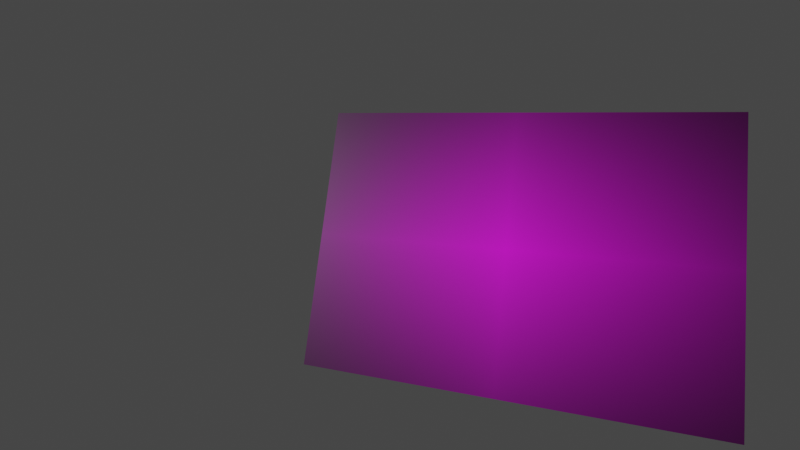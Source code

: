 # Source: calibration.blend  (saved by Blender 3.1.7; exported with 4.5.12 LTS)
import bpy
from mathutils import Matrix  # noqa: F401  (used for matrix-valued properties, if any)

bpy.ops.wm.read_factory_settings(use_empty=True)
scene = bpy.context.scene
scene.name = 'Scene'

# ---- collections
col_collection = bpy.data.collections.new('Collection'); scene.collection.children.link(col_collection)

# ---- images (referenced by path relative to the original .blend; pixels are not part of the script)
import os
ASSET_DIR = os.environ.get("B2B_ASSET_DIR", "")  # directory of the original .blend (textures are referenced by path, not embedded)
HERE = os.path.dirname(os.path.abspath(__file__))  # packed textures are extracted next to this script under _unpacked/

def load_image(name, relpath, width, height, colorspace="sRGB"):
    """Load a texture the original file referenced (path relative to the .blend, or extracted next to this script)."""
    p = next((c for c in (os.path.join(HERE, relpath), os.path.join(ASSET_DIR, relpath)) if relpath and os.path.exists(c)), "")
    if p:
        img = bpy.data.images.load(p, check_existing=True)
        img.name = name
    else:  # same state as the original file: an image datablock whose file is absent (Cycles renders it pink)
        img = bpy.data.images.new(name, width, height)
        img.source = "FILE"
        img.filepath = "//" + (relpath or name)
    img.colorspace_settings.name = colorspace
    return img
img_checkerboard_png = load_image('checkerboard.png', 'checkerboard.png', 1024, 1024, 'sRGB')
img_circles_png = load_image('circles.png', 'circles.png', 1024, 1024, 'sRGB')
img_radon_png = load_image('radon.png', 'radon.png', 1024, 1024, 'sRGB')

# ---- materials (node trees are filled in below, after node groups)
mat_checkerboard = bpy.data.materials.new('checkerboard')
mat_checkerboard.surface_render_method = 'BLENDED'
mat_checkerboard.blend_method = 'BLEND'
mat_checkerboard.use_transparent_shadow = False
mat_circles = bpy.data.materials.new('circles')
mat_circles.use_transparent_shadow = False
mat_radon = bpy.data.materials.new('radon')
mat_radon.use_transparent_shadow = False

# ---- material node trees
mat_checkerboard.use_nodes = True; mat_checkerboard.node_tree.nodes.clear()
_N = mat_checkerboard.node_tree.nodes; _L = mat_checkerboard.node_tree.links
n0 = _N.new('ShaderNodeOutputMaterial'); n0.name = 'Material Output'; n0.location = (300, 300)
n1 = _N.new('ShaderNodeTexImage'); n1.name = 'Image Texture'; n1.location = (-200, 300)
n1.image = img_checkerboard_png
n1.extension = 'CLIP'
n2 = _N.new('ShaderNodeBsdfPrincipled'); n2.name = 'Principled BSDF'; n2.location = (0, 300)
n2.distribution = 'GGX'
n2.subsurface_method = 'RANDOM_WALK_SKIN'
n2.inputs[3].default_value = 1.45
n2.inputs[27].default_value = (0.0, 0.0, 0.0, 1.0)
n2.inputs[28].default_value = 1.0
_L.new(n1.outputs[0], n2.inputs[0])
_L.new(n2.outputs[0], n0.inputs[0])
n0.is_active_output = True
mat_circles.use_nodes = True; mat_circles.node_tree.nodes.clear()
_N = mat_circles.node_tree.nodes; _L = mat_circles.node_tree.links
n0 = _N.new('ShaderNodeOutputMaterial'); n0.name = 'Material Output'; n0.location = (300, 300)
n1 = _N.new('ShaderNodeTexImage'); n1.name = 'Image Texture'; n1.location = (-200, 300)
n1.image = img_circles_png
n1.extension = 'CLIP'
n2 = _N.new('ShaderNodeBsdfPrincipled'); n2.name = 'Principled BSDF'; n2.location = (0, 300)
n2.distribution = 'GGX'
n2.subsurface_method = 'RANDOM_WALK_SKIN'
n2.inputs[3].default_value = 1.45
n2.inputs[27].default_value = (0.0, 0.0, 0.0, 1.0)
n2.inputs[28].default_value = 1.0
_L.new(n1.outputs[0], n2.inputs[0])
_L.new(n2.outputs[0], n0.inputs[0])
n0.is_active_output = True
mat_radon.use_nodes = True; mat_radon.node_tree.nodes.clear()
_N = mat_radon.node_tree.nodes; _L = mat_radon.node_tree.links
n0 = _N.new('ShaderNodeOutputMaterial'); n0.name = 'Material Output'; n0.location = (300, 300)
n1 = _N.new('ShaderNodeTexImage'); n1.name = 'Image Texture'; n1.location = (-200, 300)
n1.image = img_radon_png
n1.extension = 'CLIP'
n2 = _N.new('ShaderNodeBsdfPrincipled'); n2.name = 'Principled BSDF'; n2.location = (0, 300)
n2.distribution = 'GGX'
n2.subsurface_method = 'RANDOM_WALK_SKIN'
n2.inputs[3].default_value = 1.45
n2.inputs[27].default_value = (0.0, 0.0, 0.0, 1.0)
n2.inputs[28].default_value = 1.0
_L.new(n1.outputs[0], n2.inputs[0])
_L.new(n2.outputs[0], n0.inputs[0])
n0.is_active_output = True

# ---- world
world_world = bpy.data.worlds.new('World'); scene.world = world_world
world_world.use_nodes = True; world_world.node_tree.nodes.clear()
_N = world_world.node_tree.nodes; _L = world_world.node_tree.links
n0 = _N.new('ShaderNodeOutputWorld'); n0.name = 'World Output'; n0.location = (300, 300)
n1 = _N.new('ShaderNodeBackground'); n1.name = 'Background'; n1.location = (10, 300)
n1.inputs[0].default_value = (0.05088, 0.05088, 0.05088, 1.0)
_L.new(n1.outputs[0], n0.inputs[0])
n0.is_active_output = True
world_world.color = (0.05088, 0.05088, 0.05088)
world_world.use_sun_shadow = False
world_world.sun_shadow_jitter_overblur = 0.0

# ---- cameras
cam_camera = bpy.data.cameras.new('Camera')
cam_camera.clip_end = 100.0
cam_camera.lens = 20.0
cam_camera.ortho_scale = 7.314
cam_camera.fisheye_fov = 3.144
cam_camera.fisheye_lens = 8.0

# ---- lights
light_light = bpy.data.lights.new('Light', 'POINT')
light_light.transmission_factor = 0.0
light_light.energy = 1000.0
light_light.shadow_soft_size = 0.1
light_light.shadow_maximum_resolution = 0.006
light_light.use_absolute_resolution = True

# ---- meshes
me_checkerboard = bpy.data.meshes.new('checkerboard')
me_checkerboard.from_pydata([(-0.1485, -0.21, 0.0), (0.1485, -0.21, 0.0), (-0.1485, 0.21, 0.0), (0.1485, 0.21, 0.0)], [], [(0, 1, 3, 2)])
_uv = me_checkerboard.uv_layers.new(name='UVMap')
_uv.uv.foreach_set('vector', [0.0, 0.0, 1.0, 0.0, 1.0, 1.0, 0.0, 1.0])
me_checkerboard.materials.append(mat_checkerboard)
me_checkerboard.use_remesh_fix_poles = True
me_checkerboard.use_remesh_preserve_attributes = False
me_checkerboard.update()
me_circles = bpy.data.meshes.new('circles')
me_circles.from_pydata([(-0.1485, -0.21, 0.0), (0.1485, -0.21, 0.0), (-0.1485, 0.21, 0.0), (0.1485, 0.21, 0.0)], [], [(0, 1, 3, 2)])
_uv = me_circles.uv_layers.new(name='UVMap')
_uv.uv.foreach_set('vector', [0.0, 0.0, 1.0, 0.0, 1.0, 1.0, 0.0, 1.0])
me_circles.materials.append(mat_circles)
me_circles.use_remesh_fix_poles = True
me_circles.use_remesh_preserve_attributes = False
me_circles.update()
me_radon = bpy.data.meshes.new('radon')
me_radon.from_pydata([(-0.1485, -0.21, 0.0), (0.1485, -0.21, 0.0), (-0.1485, 0.21, 0.0), (0.1485, 0.21, 0.0)], [], [(0, 1, 3, 2)])
_uv = me_radon.uv_layers.new(name='UVMap')
_uv.uv.foreach_set('vector', [0.0, 0.0, 1.0, 0.0, 1.0, 1.0, 0.0, 1.0])
me_radon.materials.append(mat_radon)
me_radon.use_remesh_fix_poles = True
me_radon.use_remesh_preserve_attributes = False
me_radon.update()

# ---- objects
ob_light = bpy.data.objects.new('Light', light_light)
ob_camera = bpy.data.objects.new('Camera', cam_camera)
ob_checkerboard = bpy.data.objects.new('checkerboard', me_checkerboard)
ob_circles = bpy.data.objects.new('circles', me_circles)
ob_radon = bpy.data.objects.new('radon', me_radon)

# ---- transforms, parenting, visibility, modifiers, constraints
ob_light.location = (-4.059, 1.39, 0.5275)
ob_light.rotation_euler = (0.1275, 0.0, 0.0)
ob_light.lock_rotations_4d = False
ob_light.empty_display_type = 'ARROWS'
ob_light.color = (0.0, 0.0, 0.0, 0.0)
ob_light.lineart.crease_threshold = 0.0
ob_camera.location = (0.0, 0.0, 0.5)
ob_camera.lock_rotations_4d = False
ob_camera.empty_display_type = 'ARROWS'
ob_camera.color = (0.0, 0.0, 0.0, 0.0)
ob_camera.display_type = 'WIRE'
ob_camera.lineart.crease_threshold = 0.0
ob_checkerboard.location = (0.1089, -0.02554, -10.0)
ob_checkerboard.rotation_euler = (-0.2997, 0.1302, 1.456)
ob_circles.location = (0.1089, -0.02554, -10.0)
ob_circles.rotation_euler = (-0.2997, 0.1302, 1.456)
ob_radon.location = (0.1089, -0.02554, 0.04202)
ob_radon.rotation_euler = (-0.2997, 0.1302, 1.456)

# ---- collection membership
col_collection.objects.link(ob_light)
col_collection.objects.link(ob_camera)
col_collection.objects.link(ob_checkerboard)
col_collection.objects.link(ob_circles)
col_collection.objects.link(ob_radon)

# ---- scene / render settings (as saved in the file)
scene.camera = ob_camera
scene.frame_start = 1; scene.frame_end = 250; scene.frame_set(230)
scene.render.engine = 'BLENDER_EEVEE_NEXT'
scene.render.image_settings.color_mode = 'RGB'
scene.cycles.sampling_pattern = 'TABULATED_SOBOL'
scene.cycles.use_light_tree = False
scene.view_settings.view_transform = 'Filmic'
bpy.context.view_layer.update()
